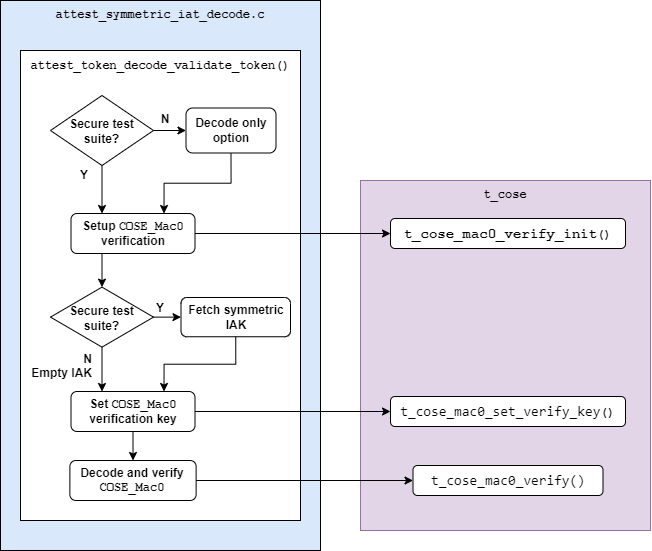

The diagram above was exported from draw.io. Its source (the exported page's mxGraphModel, read from the mxfile embedded in the PNG):
<mxGraphModel dx="1117" dy="554" grid="1" gridSize="10" guides="1" tooltips="1" connect="1" arrows="1" fold="1" page="1" pageScale="1" pageWidth="827" pageHeight="1169" math="0" shadow="0">
  <root>
    <mxCell id="WIyWlLk6GJQsqaUBKTNV-0" />
    <mxCell id="WIyWlLk6GJQsqaUBKTNV-1" parent="WIyWlLk6GJQsqaUBKTNV-0" />
    <mxCell id="5B-32FvtMkKHUWTw1bvi-33" value="&lt;span&gt;&lt;font face=&quot;Courier New&quot;&gt;t_cose&lt;/font&gt;&lt;/span&gt;" style="rounded=0;whiteSpace=wrap;html=1;verticalAlign=top;fillColor=#e1d5e7;strokeColor=#9673a6;fontStyle=1" parent="WIyWlLk6GJQsqaUBKTNV-1" vertex="1">
      <mxGeometry x="710" y="320" width="290" height="350" as="geometry" />
    </mxCell>
    <mxCell id="5B-32FvtMkKHUWTw1bvi-41" value="&lt;span&gt;&lt;font face=&quot;Courier New&quot;&gt;attest_symmetric_iat_decode.c&lt;/font&gt;&lt;/span&gt;" style="rounded=0;whiteSpace=wrap;html=1;verticalAlign=top;fillColor=#dae8fc;strokeColor=#000000;fontStyle=1" parent="WIyWlLk6GJQsqaUBKTNV-1" vertex="1">
      <mxGeometry x="350" y="140" width="320" height="550" as="geometry" />
    </mxCell>
    <mxCell id="5B-32FvtMkKHUWTw1bvi-15" value="&lt;div style=&quot;font-size: 12px; line-height: 19px;&quot;&gt;&lt;font style=&quot;font-size: 12px;&quot;&gt;attest_token_decode_validate_token()&lt;/font&gt;&lt;/div&gt;" style="rounded=0;whiteSpace=wrap;html=1;verticalAlign=top;fontSize=12;fontStyle=1;fontFamily=Courier New;" parent="WIyWlLk6GJQsqaUBKTNV-1" vertex="1">
      <mxGeometry x="370" y="190" width="280" height="470" as="geometry" />
    </mxCell>
    <mxCell id="WIyWlLk6GJQsqaUBKTNV-3" value="&lt;font face=&quot;Helvetica&quot;&gt;Setup &lt;/font&gt;COSE_Mac0&lt;font face=&quot;Helvetica&quot;&gt; verification&lt;/font&gt;" style="rounded=1;whiteSpace=wrap;html=1;fontSize=12;glass=0;strokeWidth=1;shadow=0;fontStyle=1;fontFamily=Courier New;" parent="WIyWlLk6GJQsqaUBKTNV-1" vertex="1">
      <mxGeometry x="420.5" y="353" width="124" height="40" as="geometry" />
    </mxCell>
    <mxCell id="5B-32FvtMkKHUWTw1bvi-10" value="&lt;span style=&quot;font-size: 14px;&quot;&gt;t_cose_mac0_verify_init&lt;/span&gt;()" style="rounded=1;whiteSpace=wrap;html=1;fontSize=12;glass=0;strokeWidth=1;shadow=0;fontStyle=1;fontFamily=Courier New;" parent="WIyWlLk6GJQsqaUBKTNV-1" vertex="1">
      <mxGeometry x="740" y="358" width="235" height="30" as="geometry" />
    </mxCell>
    <mxCell id="RC8xFDjN5aADpJq-d0uc-0" value="&lt;font face=&quot;Helvetica&quot;&gt;Fetch symmetric IAK&lt;/font&gt;" style="rounded=1;whiteSpace=wrap;html=1;fontSize=12;glass=0;strokeWidth=1;shadow=0;fontStyle=1;fontFamily=Courier New;" parent="WIyWlLk6GJQsqaUBKTNV-1" vertex="1">
      <mxGeometry x="530.5" y="437" width="109.5" height="39.25" as="geometry" />
    </mxCell>
    <mxCell id="RC8xFDjN5aADpJq-d0uc-1" value="" style="endArrow=classic;html=1;entryX=0.25;entryY=0;entryDx=0;entryDy=0;exitX=0.5;exitY=1;exitDx=0;exitDy=0;" parent="WIyWlLk6GJQsqaUBKTNV-1" source="PfCXB5Glj_dbk9aOtGky-4" target="WIyWlLk6GJQsqaUBKTNV-3" edge="1">
      <mxGeometry width="50" height="50" relative="1" as="geometry">
        <mxPoint x="590" y="408" as="sourcePoint" />
        <mxPoint x="590" y="437" as="targetPoint" />
      </mxGeometry>
    </mxCell>
    <mxCell id="RC8xFDjN5aADpJq-d0uc-4" value="&lt;font face=&quot;Helvetica&quot;&gt;Decode and verify &lt;/font&gt;COSE_Mac0" style="rounded=1;whiteSpace=wrap;html=1;fontSize=12;glass=0;strokeWidth=1;shadow=0;fontStyle=1;fontFamily=Courier New;" parent="WIyWlLk6GJQsqaUBKTNV-1" vertex="1">
      <mxGeometry x="419.38" y="600" width="126.25" height="40" as="geometry" />
    </mxCell>
    <mxCell id="ubA4GdD4HhrPXhaLh80Q-0" value="&lt;div style=&quot;font-family: &amp;#34;consolas&amp;#34; , &amp;#34;courier new&amp;#34; , monospace ; font-weight: normal ; font-size: 14px ; line-height: 19px&quot;&gt;&lt;span&gt;t_cose_mac0_verify()&lt;/span&gt;&lt;/div&gt;" style="rounded=1;whiteSpace=wrap;html=1;fontSize=12;glass=0;strokeWidth=1;shadow=0;fontStyle=1" parent="WIyWlLk6GJQsqaUBKTNV-1" vertex="1">
      <mxGeometry x="762.5" y="605" width="190" height="30" as="geometry" />
    </mxCell>
    <mxCell id="PfCXB5Glj_dbk9aOtGky-4" value="&lt;font face=&quot;Helvetica&quot;&gt;&lt;b&gt;Secure test suite?&lt;/b&gt;&lt;/font&gt;" style="rhombus;whiteSpace=wrap;html=1;fontFamily=Courier New;fontSize=12;spacing=0;spacingLeft=1;spacingRight=1;spacingTop=2;" vertex="1" parent="WIyWlLk6GJQsqaUBKTNV-1">
      <mxGeometry x="400" y="235" width="103" height="70" as="geometry" />
    </mxCell>
    <mxCell id="PfCXB5Glj_dbk9aOtGky-6" value="&lt;font face=&quot;Helvetica&quot;&gt;Decode only option&lt;/font&gt;" style="rounded=1;whiteSpace=wrap;html=1;fontSize=12;glass=0;strokeWidth=1;shadow=0;fontStyle=1;fontFamily=Courier New;" vertex="1" parent="WIyWlLk6GJQsqaUBKTNV-1">
      <mxGeometry x="535.5" y="247.5" width="90" height="45" as="geometry" />
    </mxCell>
    <mxCell id="PfCXB5Glj_dbk9aOtGky-7" value="" style="endArrow=classic;html=1;entryX=0;entryY=0.5;entryDx=0;entryDy=0;exitX=1;exitY=0.5;exitDx=0;exitDy=0;" edge="1" parent="WIyWlLk6GJQsqaUBKTNV-1" source="PfCXB5Glj_dbk9aOtGky-4" target="PfCXB5Glj_dbk9aOtGky-6">
      <mxGeometry width="50" height="50" relative="1" as="geometry">
        <mxPoint x="461.5" y="320" as="sourcePoint" />
        <mxPoint x="461.7499999999999" y="360" as="targetPoint" />
      </mxGeometry>
    </mxCell>
    <mxCell id="PfCXB5Glj_dbk9aOtGky-8" value="" style="endArrow=classic;html=1;entryX=0.75;entryY=0;entryDx=0;entryDy=0;exitX=0.5;exitY=1;exitDx=0;exitDy=0;edgeStyle=orthogonalEdgeStyle;rounded=0;" edge="1" parent="WIyWlLk6GJQsqaUBKTNV-1" source="PfCXB5Glj_dbk9aOtGky-6" target="WIyWlLk6GJQsqaUBKTNV-3">
      <mxGeometry width="50" height="50" relative="1" as="geometry">
        <mxPoint x="513" y="280" as="sourcePoint" />
        <mxPoint x="545" y="280" as="targetPoint" />
      </mxGeometry>
    </mxCell>
    <mxCell id="PfCXB5Glj_dbk9aOtGky-9" value="&lt;font face=&quot;Helvetica&quot;&gt;&lt;b&gt;Secure test suite?&lt;/b&gt;&lt;/font&gt;" style="rhombus;whiteSpace=wrap;html=1;fontFamily=Courier New;fontSize=12;spacing=0;spacingLeft=1;spacingRight=1;spacingTop=2;" vertex="1" parent="WIyWlLk6GJQsqaUBKTNV-1">
      <mxGeometry x="400" y="426.63" width="103" height="60" as="geometry" />
    </mxCell>
    <mxCell id="PfCXB5Glj_dbk9aOtGky-10" value="" style="endArrow=classic;html=1;entryX=0.5;entryY=0;entryDx=0;entryDy=0;exitX=0.25;exitY=1;exitDx=0;exitDy=0;" edge="1" parent="WIyWlLk6GJQsqaUBKTNV-1" source="WIyWlLk6GJQsqaUBKTNV-3" target="PfCXB5Glj_dbk9aOtGky-9">
      <mxGeometry width="50" height="50" relative="1" as="geometry">
        <mxPoint x="461.5" y="338" as="sourcePoint" />
        <mxPoint x="461.5" y="363" as="targetPoint" />
      </mxGeometry>
    </mxCell>
    <mxCell id="PfCXB5Glj_dbk9aOtGky-11" value="" style="endArrow=classic;html=1;entryX=0;entryY=0.5;entryDx=0;entryDy=0;exitX=1;exitY=0.5;exitDx=0;exitDy=0;" edge="1" parent="WIyWlLk6GJQsqaUBKTNV-1" source="PfCXB5Glj_dbk9aOtGky-9" target="RC8xFDjN5aADpJq-d0uc-0">
      <mxGeometry width="50" height="50" relative="1" as="geometry">
        <mxPoint x="461.5" y="409" as="sourcePoint" />
        <mxPoint x="461.5" y="428.63" as="targetPoint" />
      </mxGeometry>
    </mxCell>
    <mxCell id="PfCXB5Glj_dbk9aOtGky-12" value="&lt;font face=&quot;Helvetica&quot;&gt;Set&amp;nbsp;&lt;/font&gt;COSE_Mac0&lt;font face=&quot;Helvetica&quot;&gt; verification key&lt;/font&gt;" style="rounded=1;whiteSpace=wrap;html=1;fontSize=12;glass=0;strokeWidth=1;shadow=0;fontStyle=1;fontFamily=Courier New;" vertex="1" parent="WIyWlLk6GJQsqaUBKTNV-1">
      <mxGeometry x="420.5" y="531" width="124" height="40" as="geometry" />
    </mxCell>
    <mxCell id="PfCXB5Glj_dbk9aOtGky-13" value="" style="endArrow=classic;html=1;entryX=0.25;entryY=0;entryDx=0;entryDy=0;exitX=0.5;exitY=1;exitDx=0;exitDy=0;" edge="1" parent="WIyWlLk6GJQsqaUBKTNV-1" source="PfCXB5Glj_dbk9aOtGky-9" target="PfCXB5Glj_dbk9aOtGky-12">
      <mxGeometry width="50" height="50" relative="1" as="geometry">
        <mxPoint x="461.5" y="409" as="sourcePoint" />
        <mxPoint x="461.5" y="436.63" as="targetPoint" />
      </mxGeometry>
    </mxCell>
    <mxCell id="PfCXB5Glj_dbk9aOtGky-14" value="" style="endArrow=classic;html=1;entryX=0.75;entryY=0;entryDx=0;entryDy=0;exitX=0.5;exitY=1;exitDx=0;exitDy=0;edgeStyle=orthogonalEdgeStyle;rounded=0;" edge="1" parent="WIyWlLk6GJQsqaUBKTNV-1" source="RC8xFDjN5aADpJq-d0uc-0" target="PfCXB5Glj_dbk9aOtGky-12">
      <mxGeometry width="50" height="50" relative="1" as="geometry">
        <mxPoint x="461.5" y="496.63" as="sourcePoint" />
        <mxPoint x="461.5" y="523" as="targetPoint" />
      </mxGeometry>
    </mxCell>
    <mxCell id="PfCXB5Glj_dbk9aOtGky-15" value="" style="endArrow=classic;html=1;entryX=0.5;entryY=0;entryDx=0;entryDy=0;exitX=0.5;exitY=1;exitDx=0;exitDy=0;" edge="1" parent="WIyWlLk6GJQsqaUBKTNV-1" source="PfCXB5Glj_dbk9aOtGky-12" target="RC8xFDjN5aADpJq-d0uc-4">
      <mxGeometry width="50" height="50" relative="1" as="geometry">
        <mxPoint x="461.5" y="514.63" as="sourcePoint" />
        <mxPoint x="461.5" y="541" as="targetPoint" />
      </mxGeometry>
    </mxCell>
    <mxCell id="PfCXB5Glj_dbk9aOtGky-16" value="Y" style="text;html=1;strokeColor=none;fillColor=none;align=center;verticalAlign=middle;whiteSpace=wrap;rounded=0;fontFamily=Helvetica;fontSize=12;fontStyle=1" vertex="1" parent="WIyWlLk6GJQsqaUBKTNV-1">
      <mxGeometry x="414" y="304" width="40" height="20" as="geometry" />
    </mxCell>
    <mxCell id="PfCXB5Glj_dbk9aOtGky-17" value="N" style="text;html=1;strokeColor=none;fillColor=none;align=center;verticalAlign=middle;whiteSpace=wrap;rounded=0;fontFamily=Helvetica;fontSize=12;fontStyle=1" vertex="1" parent="WIyWlLk6GJQsqaUBKTNV-1">
      <mxGeometry x="494.5" y="247.5" width="40" height="20" as="geometry" />
    </mxCell>
    <mxCell id="PfCXB5Glj_dbk9aOtGky-18" value="N&lt;br&gt;Empty IAK" style="text;html=1;strokeColor=none;fillColor=none;align=right;verticalAlign=middle;whiteSpace=wrap;rounded=0;fontFamily=Helvetica;fontSize=12;fontStyle=1" vertex="1" parent="WIyWlLk6GJQsqaUBKTNV-1">
      <mxGeometry x="380" y="490" width="64" height="30" as="geometry" />
    </mxCell>
    <mxCell id="PfCXB5Glj_dbk9aOtGky-19" value="Y" style="text;html=1;strokeColor=none;fillColor=none;align=center;verticalAlign=middle;whiteSpace=wrap;rounded=0;fontFamily=Helvetica;fontSize=12;fontStyle=1" vertex="1" parent="WIyWlLk6GJQsqaUBKTNV-1">
      <mxGeometry x="490" y="437" width="40" height="20" as="geometry" />
    </mxCell>
    <mxCell id="PfCXB5Glj_dbk9aOtGky-20" value="" style="endArrow=classic;html=1;entryX=0;entryY=0.5;entryDx=0;entryDy=0;exitX=1;exitY=0.5;exitDx=0;exitDy=0;" edge="1" parent="WIyWlLk6GJQsqaUBKTNV-1" source="WIyWlLk6GJQsqaUBKTNV-3" target="5B-32FvtMkKHUWTw1bvi-10">
      <mxGeometry width="50" height="50" relative="1" as="geometry">
        <mxPoint x="461.5" y="315" as="sourcePoint" />
        <mxPoint x="461.5" y="363" as="targetPoint" />
      </mxGeometry>
    </mxCell>
    <mxCell id="PfCXB5Glj_dbk9aOtGky-21" value="&lt;span style=&quot;font-family: &amp;#34;consolas&amp;#34; , &amp;#34;courier new&amp;#34; , monospace ; font-size: 14px ; font-weight: normal&quot;&gt;t_cose_mac0_set_verify_key&lt;/span&gt;()" style="rounded=1;whiteSpace=wrap;html=1;fontSize=12;glass=0;strokeWidth=1;shadow=0;fontStyle=1;fontFamily=Courier New;" vertex="1" parent="WIyWlLk6GJQsqaUBKTNV-1">
      <mxGeometry x="740" y="536" width="235" height="30" as="geometry" />
    </mxCell>
    <mxCell id="PfCXB5Glj_dbk9aOtGky-22" value="" style="endArrow=classic;html=1;entryX=0;entryY=0.5;entryDx=0;entryDy=0;exitX=1;exitY=0.5;exitDx=0;exitDy=0;" edge="1" parent="WIyWlLk6GJQsqaUBKTNV-1" source="PfCXB5Glj_dbk9aOtGky-12" target="PfCXB5Glj_dbk9aOtGky-21">
      <mxGeometry width="50" height="50" relative="1" as="geometry">
        <mxPoint x="554.5" y="383" as="sourcePoint" />
        <mxPoint x="750" y="383" as="targetPoint" />
      </mxGeometry>
    </mxCell>
    <mxCell id="PfCXB5Glj_dbk9aOtGky-23" value="" style="endArrow=classic;html=1;entryX=0;entryY=0.5;entryDx=0;entryDy=0;exitX=1;exitY=0.5;exitDx=0;exitDy=0;" edge="1" parent="WIyWlLk6GJQsqaUBKTNV-1" source="RC8xFDjN5aADpJq-d0uc-4" target="ubA4GdD4HhrPXhaLh80Q-0">
      <mxGeometry width="50" height="50" relative="1" as="geometry">
        <mxPoint x="554.5" y="561" as="sourcePoint" />
        <mxPoint x="750" y="561" as="targetPoint" />
      </mxGeometry>
    </mxCell>
  </root>
</mxGraphModel>